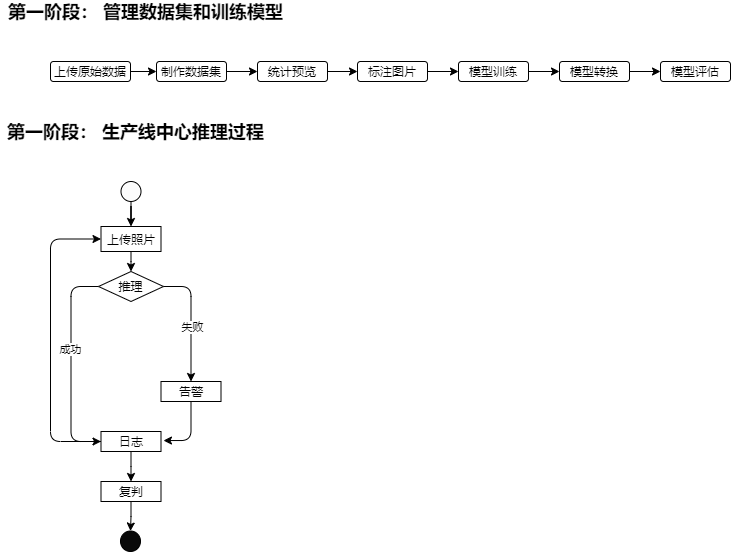

The diagram above was exported from draw.io. Its source (the exported page's mxGraphModel, read from the mxfile embedded in the PNG):
<mxGraphModel dx="1262" dy="917" grid="1" gridSize="10" guides="1" tooltips="1" connect="1" arrows="1" fold="1" page="1" pageScale="1" pageWidth="827" pageHeight="1169" math="0" shadow="0">
  <root>
    <mxCell id="0" />
    <mxCell id="1" parent="0" />
    <mxCell id="6" value="" style="edgeStyle=orthogonalEdgeStyle;rounded=0;orthogonalLoop=1;jettySize=auto;html=1;" parent="1" source="2" target="5" edge="1">
      <mxGeometry relative="1" as="geometry" />
    </mxCell>
    <mxCell id="2" value="上传原始数据" style="rounded=1;whiteSpace=wrap;html=1;" parent="1" vertex="1">
      <mxGeometry x="80" y="100" width="80" height="20" as="geometry" />
    </mxCell>
    <mxCell id="8" value="" style="edgeStyle=orthogonalEdgeStyle;rounded=0;orthogonalLoop=1;jettySize=auto;html=1;" parent="1" source="5" target="7" edge="1">
      <mxGeometry relative="1" as="geometry" />
    </mxCell>
    <mxCell id="5" value="制作数据集" style="rounded=1;whiteSpace=wrap;html=1;" parent="1" vertex="1">
      <mxGeometry x="186" y="100" width="70" height="20" as="geometry" />
    </mxCell>
    <mxCell id="17" value="" style="edgeStyle=orthogonalEdgeStyle;rounded=0;orthogonalLoop=1;jettySize=auto;html=1;" parent="1" source="7" target="10" edge="1">
      <mxGeometry relative="1" as="geometry" />
    </mxCell>
    <mxCell id="7" value="统计预览" style="rounded=1;whiteSpace=wrap;html=1;" parent="1" vertex="1">
      <mxGeometry x="287" y="100" width="70" height="20" as="geometry" />
    </mxCell>
    <mxCell id="18" value="" style="edgeStyle=orthogonalEdgeStyle;rounded=0;orthogonalLoop=1;jettySize=auto;html=1;" parent="1" source="10" target="11" edge="1">
      <mxGeometry relative="1" as="geometry" />
    </mxCell>
    <mxCell id="10" value="标注图片" style="rounded=1;whiteSpace=wrap;html=1;" parent="1" vertex="1">
      <mxGeometry x="387" y="100" width="70" height="20" as="geometry" />
    </mxCell>
    <mxCell id="20" value="" style="edgeStyle=orthogonalEdgeStyle;rounded=0;orthogonalLoop=1;jettySize=auto;html=1;" parent="1" source="11" target="12" edge="1">
      <mxGeometry relative="1" as="geometry" />
    </mxCell>
    <mxCell id="11" value="模型训练" style="rounded=1;whiteSpace=wrap;html=1;" parent="1" vertex="1">
      <mxGeometry x="488" y="100" width="70" height="20" as="geometry" />
    </mxCell>
    <mxCell id="21" value="" style="edgeStyle=orthogonalEdgeStyle;rounded=0;orthogonalLoop=1;jettySize=auto;html=1;" parent="1" source="12" target="13" edge="1">
      <mxGeometry relative="1" as="geometry" />
    </mxCell>
    <mxCell id="12" value="模型转换" style="rounded=1;whiteSpace=wrap;html=1;" parent="1" vertex="1">
      <mxGeometry x="589" y="100" width="70" height="20" as="geometry" />
    </mxCell>
    <mxCell id="13" value="模型评估" style="rounded=1;whiteSpace=wrap;html=1;" parent="1" vertex="1">
      <mxGeometry x="690" y="100" width="70" height="20" as="geometry" />
    </mxCell>
    <mxCell id="25" value="&lt;font style=&quot;font-size: 18px&quot;&gt;&lt;b&gt;第一阶段： 管理数据集和训练模型&lt;/b&gt;&lt;/font&gt;" style="text;html=1;align=center;verticalAlign=middle;resizable=0;points=[];autosize=1;" parent="1" vertex="1">
      <mxGeometry x="30" y="40" width="290" height="20" as="geometry" />
    </mxCell>
    <mxCell id="26" value="&lt;font style=&quot;font-size: 18px&quot;&gt;&lt;b&gt;第一阶段： 生产线中心推理过程&lt;/b&gt;&lt;/font&gt;" style="text;html=1;align=center;verticalAlign=middle;resizable=0;points=[];autosize=1;" parent="1" vertex="1">
      <mxGeometry x="30" y="160" width="270" height="20" as="geometry" />
    </mxCell>
    <mxCell id="29" value="" style="edgeStyle=orthogonalEdgeStyle;rounded=0;orthogonalLoop=1;jettySize=auto;html=1;" parent="1" source="27" target="28" edge="1">
      <mxGeometry relative="1" as="geometry" />
    </mxCell>
    <mxCell id="27" value="" style="ellipse;whiteSpace=wrap;html=1;aspect=fixed;fillColor=#FCFCFC;" parent="1" vertex="1">
      <mxGeometry x="150.5" y="220" width="20" height="20" as="geometry" />
    </mxCell>
    <mxCell id="49" value="" style="edgeStyle=elbowEdgeStyle;rounded=0;orthogonalLoop=1;jettySize=auto;elbow=vertical;html=1;" parent="1" source="28" target="35" edge="1">
      <mxGeometry relative="1" as="geometry" />
    </mxCell>
    <mxCell id="28" value="上传照片" style="whiteSpace=wrap;html=1;" parent="1" vertex="1">
      <mxGeometry x="130.5" y="265" width="60" height="25" as="geometry" />
    </mxCell>
    <mxCell id="35" value="&lt;span&gt;推理&lt;/span&gt;" style="rhombus;whiteSpace=wrap;html=1;" parent="1" vertex="1">
      <mxGeometry x="128" y="310" width="65" height="30" as="geometry" />
    </mxCell>
    <mxCell id="39" value="告警" style="whiteSpace=wrap;html=1;" parent="1" vertex="1">
      <mxGeometry x="190.5" y="420" width="60" height="20" as="geometry" />
    </mxCell>
    <mxCell id="44" value="" style="edgeStyle=segmentEdgeStyle;endArrow=classic;html=1;exitX=1;exitY=0.5;exitDx=0;exitDy=0;" parent="1" source="35" edge="1">
      <mxGeometry width="50" height="50" relative="1" as="geometry">
        <mxPoint x="212.5" y="370" as="sourcePoint" />
        <mxPoint x="220.5" y="420" as="targetPoint" />
        <Array as="points">
          <mxPoint x="220.5" y="325" />
        </Array>
      </mxGeometry>
    </mxCell>
    <mxCell id="45" value="失败" style="edgeLabel;html=1;align=center;verticalAlign=middle;resizable=0;points=[];" parent="44" vertex="1" connectable="0">
      <mxGeometry x="0.1158" y="1" relative="1" as="geometry">
        <mxPoint as="offset" />
      </mxGeometry>
    </mxCell>
    <mxCell id="56" value="" style="edgeStyle=elbowEdgeStyle;rounded=0;orthogonalLoop=1;jettySize=auto;elbow=vertical;html=1;" parent="1" source="50" target="55" edge="1">
      <mxGeometry relative="1" as="geometry" />
    </mxCell>
    <mxCell id="50" value="日志" style="whiteSpace=wrap;html=1;" parent="1" vertex="1">
      <mxGeometry x="130.5" y="470" width="60" height="20" as="geometry" />
    </mxCell>
    <mxCell id="51" value="" style="edgeStyle=elbowEdgeStyle;elbow=horizontal;endArrow=classic;html=1;exitX=0;exitY=0.5;exitDx=0;exitDy=0;" parent="1" source="35" target="50" edge="1">
      <mxGeometry width="50" height="50" relative="1" as="geometry">
        <mxPoint x="120.5" y="440" as="sourcePoint" />
        <mxPoint x="170.5" y="390" as="targetPoint" />
        <Array as="points">
          <mxPoint x="100.5" y="370" />
          <mxPoint x="120.5" y="430" />
        </Array>
      </mxGeometry>
    </mxCell>
    <mxCell id="52" value="成功" style="edgeLabel;html=1;align=center;verticalAlign=middle;resizable=0;points=[];" parent="51" vertex="1" connectable="0">
      <mxGeometry x="-0.1512" y="-1" relative="1" as="geometry">
        <mxPoint as="offset" />
      </mxGeometry>
    </mxCell>
    <mxCell id="53" value="" style="edgeStyle=elbowEdgeStyle;elbow=horizontal;endArrow=classic;html=1;exitX=0.5;exitY=1;exitDx=0;exitDy=0;entryX=1.041;entryY=0.452;entryDx=0;entryDy=0;entryPerimeter=0;" parent="1" source="39" target="50" edge="1">
      <mxGeometry width="50" height="50" relative="1" as="geometry">
        <mxPoint x="220.5" y="520" as="sourcePoint" />
        <mxPoint x="270.5" y="470" as="targetPoint" />
        <Array as="points">
          <mxPoint x="220.5" y="479" />
        </Array>
      </mxGeometry>
    </mxCell>
    <mxCell id="58" value="" style="edgeStyle=elbowEdgeStyle;rounded=0;orthogonalLoop=1;jettySize=auto;elbow=vertical;html=1;" parent="1" source="55" target="57" edge="1">
      <mxGeometry relative="1" as="geometry" />
    </mxCell>
    <mxCell id="55" value="复判" style="whiteSpace=wrap;html=1;" parent="1" vertex="1">
      <mxGeometry x="130.5" y="520" width="60" height="20" as="geometry" />
    </mxCell>
    <mxCell id="57" value="" style="ellipse;whiteSpace=wrap;html=1;fillColor=#0A0A0A;" parent="1" vertex="1">
      <mxGeometry x="150" y="569.5" width="20" height="20.5" as="geometry" />
    </mxCell>
    <mxCell id="59" value="" style="edgeStyle=elbowEdgeStyle;elbow=vertical;endArrow=classic;html=1;exitX=0;exitY=0.5;exitDx=0;exitDy=0;entryX=0;entryY=0.5;entryDx=0;entryDy=0;" parent="1" source="50" target="28" edge="1">
      <mxGeometry width="50" height="50" relative="1" as="geometry">
        <mxPoint x="369.5" y="620" as="sourcePoint" />
        <mxPoint x="419.5" y="570" as="targetPoint" />
        <Array as="points">
          <mxPoint x="80" y="310" />
          <mxPoint x="79.5" y="360" />
          <mxPoint x="130.5" y="223" />
          <mxPoint x="69.5" y="250" />
          <mxPoint x="59.5" y="370" />
          <mxPoint x="269.5" y="330" />
        </Array>
      </mxGeometry>
    </mxCell>
  </root>
</mxGraphModel>